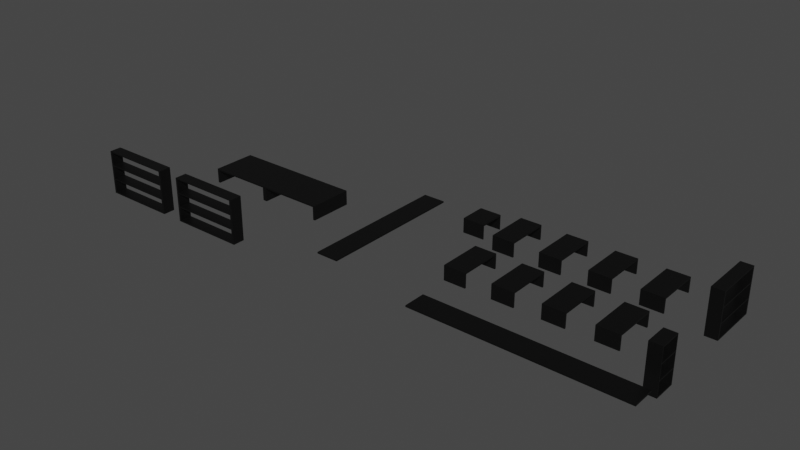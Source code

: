 # Source: MesasEstantes.blend  (saved by Blender 3.4.6; exported with 4.5.12 LTS)
import bpy
from mathutils import Matrix  # noqa: F401  (used for matrix-valued properties, if any)

bpy.ops.wm.read_factory_settings(use_empty=True)
scene = bpy.context.scene
scene.name = 'Scene'

# ---- collections
col_mesaonboard = bpy.data.collections.new('MesaOnboard'); scene.collection.children.link(col_mesaonboard)
col_mesatreinamento = bpy.data.collections.new('MesaTreinamento'); scene.collection.children.link(col_mesatreinamento)
col_estanteonboard = bpy.data.collections.new('EstanteOnboard'); scene.collection.children.link(col_estanteonboard)
col_estantetreinamento = bpy.data.collections.new('EstanteTreinamento'); scene.collection.children.link(col_estantetreinamento)

# ---- materials (node trees are filled in below, after node groups)
mat_preto = bpy.data.materials.new('Preto')
mat_preto.alpha_threshold = 0.0
mat_preto.use_transparent_shadow = False
mat_preto.roughness = 0.5
mat_preto.line_color = (0.0, 0.0, 0.0, 1.0)

# ---- material node trees
mat_preto.use_nodes = True; mat_preto.node_tree.nodes.clear()
_N = mat_preto.node_tree.nodes; _L = mat_preto.node_tree.links
n0 = _N.new('ShaderNodeOutputMaterial'); n0.name = 'Material Output'; n0.location = (300, 300)
n1 = _N.new('ShaderNodeBsdfPrincipled'); n1.name = 'Principled BSDF'; n1.location = (10, 300)
n1.distribution = 'GGX'
n1.subsurface_method = 'RANDOM_WALK_SKIN'
n1.inputs[0].default_value = (0.0, 0.0, 0.0, 1.0)
n1.inputs[3].default_value = 1.45
n1.inputs[27].default_value = (0.0, 0.0, 0.0, 1.0)
n1.inputs[28].default_value = 1.0
_L.new(n1.outputs[0], n0.inputs[0])
n0.is_active_output = True

# ---- world
world_world = bpy.data.worlds.new('World'); scene.world = world_world
world_world.use_nodes = True; world_world.node_tree.nodes.clear()
_N = world_world.node_tree.nodes; _L = world_world.node_tree.links
n0 = _N.new('ShaderNodeOutputWorld'); n0.name = 'World Output'; n0.location = (300, 300)
n1 = _N.new('ShaderNodeBackground'); n1.name = 'Background'; n1.location = (10, 300)
n1.inputs[0].default_value = (0.05088, 0.05088, 0.05088, 1.0)
_L.new(n1.outputs[0], n0.inputs[0])
n0.is_active_output = True
world_world.color = (0.05088, 0.05088, 0.05088)
world_world.use_sun_shadow = False
world_world.sun_shadow_jitter_overblur = 0.0

# ---- meshes
me_cube_040 = bpy.data.meshes.new('Cube.040')
me_cube_040.from_pydata([(-1.0, -1.0, -1.0), (-1.0, -1.0, 1.0), (-1.0, 1.0, -1.0), (-1.0, 1.0, 1.0), (1.0, -1.0, -1.0), (1.0, -1.0, 1.0), (1.0, 1.0, -1.0), (1.0, 1.0, 1.0), (-1.0, -0.9333, 0.8), (-1.0, -0.9333, -1.0), (-1.0, 0.9333, 0.8), (-1.0, 0.9333, -1.0), (1.0, 0.9333, 0.8), (1.0, -0.9333, -1.0), (1.0, 0.9333, -1.0), (1.0, -0.9333, 0.8)], [], [(0, 1, 3, 2, 11, 10, 8, 9), (2, 3, 7, 6), (14, 6, 7, 5, 4, 13, 15, 12), (4, 5, 1, 0), (4, 0, 9, 13), (11, 2, 6, 14), (7, 3, 1, 5), (14, 12, 10, 11), (8, 15, 13, 9), (8, 10, 12, 15)])
me_cube_040.polygons.foreach_set('material_index', [0, 0, 0, 0, 0, 0, 0, 568, 568, 568])
_uv = me_cube_040.uv_layers.new(name='UVMap')
_uv.uv.foreach_set('vector', [0.375, 0.0, 0.625, 0.0, 0.625, 0.25, 0.375, 0.25, 0.375, 0.2417, 0.6, 0.2417, 0.6, 0.008333, 0.375, 0.008333, 0.375, 0.25, 0.625, 0.25, 0.625, 0.5, 0.375, 0.5, 0.375, 0.5083, 0.375, 0.5, 0.625, 0.5, 0.625, 0.75, 0.375, 0.75, 0.375, 0.7417, 0.6, 0.7417, 0.6, 0.5083, 0.375, 0.75, 0.625, 0.75, 0.625, 1.0, 0.375, 1.0, 0.375, 0.75, 0.125, 0.75, 0.125, 0.7417, 0.375, 0.7417, 0.125, 0.5083, 0.125, 0.5, 0.375, 0.5, 0.375, 0.5083, 0.625, 0.5, 0.875, 0.5, 0.875, 0.75, 0.625, 0.75, 0.4, 0.4573, 0.625, 0.4573, 0.625, 0.2927, 0.4, 0.2927, 0.625, 0.9573, 0.625, 0.7927, 0.4, 0.7927, 0.4, 0.9573, 0.8323, 0.75, 0.8323, 0.5, 0.6677, 0.5, 0.6677, 0.75])
me_cube_040.materials.append(mat_preto)
me_cube_040.update()
me_cube_063 = bpy.data.meshes.new('Cube.063')
me_cube_063.from_pydata([(-1.0, -1.0, -1.0), (-1.0, -1.0, 1.0), (-1.0, 1.0, -1.0), (-1.0, 1.0, 1.0), (1.0, -1.0, -1.0), (1.0, -1.0, 1.0), (1.0, 1.0, -1.0), (1.0, 1.0, 1.0), (-1.0, -0.9333, 0.8), (-1.0, -0.9333, -1.0), (-1.0, 0.9333, 0.8), (-1.0, 0.9333, -1.0), (1.0, 0.9333, 0.8), (1.0, -0.9333, -1.0), (1.0, 0.9333, -1.0), (1.0, -0.9333, 0.8)], [], [(0, 1, 3, 2, 11, 10, 8, 9), (2, 3, 7, 6), (14, 6, 7, 5, 4, 13, 15, 12), (4, 5, 1, 0), (4, 0, 9, 13), (11, 2, 6, 14), (7, 3, 1, 5), (14, 12, 10, 11), (8, 15, 13, 9), (8, 10, 12, 15)])
me_cube_063.polygons.foreach_set('material_index', [0, 0, 0, 0, 0, 0, 0, 568, 568, 568])
_uv = me_cube_063.uv_layers.new(name='UVMap')
_uv.uv.foreach_set('vector', [0.375, 0.0, 0.625, 0.0, 0.625, 0.25, 0.375, 0.25, 0.375, 0.2417, 0.6, 0.2417, 0.6, 0.008333, 0.375, 0.008333, 0.375, 0.25, 0.625, 0.25, 0.625, 0.5, 0.375, 0.5, 0.375, 0.5083, 0.375, 0.5, 0.625, 0.5, 0.625, 0.75, 0.375, 0.75, 0.375, 0.7417, 0.6, 0.7417, 0.6, 0.5083, 0.375, 0.75, 0.625, 0.75, 0.625, 1.0, 0.375, 1.0, 0.375, 0.75, 0.125, 0.75, 0.125, 0.7417, 0.375, 0.7417, 0.125, 0.5083, 0.125, 0.5, 0.375, 0.5, 0.375, 0.5083, 0.625, 0.5, 0.875, 0.5, 0.875, 0.75, 0.625, 0.75, 0.4, 0.4573, 0.625, 0.4573, 0.625, 0.2927, 0.4, 0.2927, 0.625, 0.9573, 0.625, 0.7927, 0.4, 0.7927, 0.4, 0.9573, 0.8323, 0.75, 0.8323, 0.5, 0.6677, 0.5, 0.6677, 0.75])
me_cube_063.materials.append(mat_preto)
me_cube_063.update()
me_cube_041 = bpy.data.meshes.new('Cube.041')
me_cube_041.from_pydata([(-1.0, -1.0, -1.0), (-1.0, -1.0, 1.0), (-1.0, 1.0, -1.0), (-1.0, 1.0, 1.0), (1.0, -1.0, -1.0), (1.0, -1.0, 1.0), (1.0, 1.0, -1.0), (1.0, 1.0, 1.0), (-1.0, -0.9333, 0.8), (-1.0, -0.9333, -1.0), (-1.0, 0.9333, 0.8), (-1.0, 0.9333, -1.0), (1.0, 0.9333, 0.8), (1.0, -0.9333, -1.0), (1.0, 0.9333, -1.0), (1.0, -0.9333, 0.8)], [], [(0, 1, 3, 2, 11, 10, 8, 9), (2, 3, 7, 6), (14, 6, 7, 5, 4, 13, 15, 12), (4, 5, 1, 0), (4, 0, 9, 13), (11, 2, 6, 14), (7, 3, 1, 5), (14, 12, 10, 11), (8, 15, 13, 9), (8, 10, 12, 15)])
me_cube_041.polygons.foreach_set('material_index', [0, 0, 0, 0, 0, 0, 0, 568, 568, 568])
_uv = me_cube_041.uv_layers.new(name='UVMap')
_uv.uv.foreach_set('vector', [0.375, 0.0, 0.625, 0.0, 0.625, 0.25, 0.375, 0.25, 0.375, 0.2417, 0.6, 0.2417, 0.6, 0.008333, 0.375, 0.008333, 0.375, 0.25, 0.625, 0.25, 0.625, 0.5, 0.375, 0.5, 0.375, 0.5083, 0.375, 0.5, 0.625, 0.5, 0.625, 0.75, 0.375, 0.75, 0.375, 0.7417, 0.6, 0.7417, 0.6, 0.5083, 0.375, 0.75, 0.625, 0.75, 0.625, 1.0, 0.375, 1.0, 0.375, 0.75, 0.125, 0.75, 0.125, 0.7417, 0.375, 0.7417, 0.125, 0.5083, 0.125, 0.5, 0.375, 0.5, 0.375, 0.5083, 0.625, 0.5, 0.875, 0.5, 0.875, 0.75, 0.625, 0.75, 0.4, 0.4573, 0.625, 0.4573, 0.625, 0.2927, 0.4, 0.2927, 0.625, 0.9573, 0.625, 0.7927, 0.4, 0.7927, 0.4, 0.9573, 0.8323, 0.75, 0.8323, 0.5, 0.6677, 0.5, 0.6677, 0.75])
me_cube_041.materials.append(mat_preto)
me_cube_041.update()
me_cube_062 = bpy.data.meshes.new('Cube.062')
me_cube_062.from_pydata([(-1.0, -1.0, -1.0), (-1.0, -1.0, 1.0), (-1.0, 1.0, -1.0), (-1.0, 1.0, 1.0), (1.0, -1.0, -1.0), (1.0, -1.0, 1.0), (1.0, 1.0, -1.0), (1.0, 1.0, 1.0), (-1.0, -0.9333, 0.8), (-1.0, -0.9333, -1.0), (-1.0, 0.9333, 0.8), (-1.0, 0.9333, -1.0), (1.0, 0.9333, 0.8), (1.0, -0.9333, -1.0), (1.0, 0.9333, -1.0), (1.0, -0.9333, 0.8)], [], [(0, 1, 3, 2, 11, 10, 8, 9), (2, 3, 7, 6), (14, 6, 7, 5, 4, 13, 15, 12), (4, 5, 1, 0), (4, 0, 9, 13), (11, 2, 6, 14), (7, 3, 1, 5), (14, 12, 10, 11), (8, 15, 13, 9), (8, 10, 12, 15)])
me_cube_062.polygons.foreach_set('material_index', [0, 0, 0, 0, 0, 0, 0, 568, 568, 568])
_uv = me_cube_062.uv_layers.new(name='UVMap')
_uv.uv.foreach_set('vector', [0.375, 0.0, 0.625, 0.0, 0.625, 0.25, 0.375, 0.25, 0.375, 0.2417, 0.6, 0.2417, 0.6, 0.008333, 0.375, 0.008333, 0.375, 0.25, 0.625, 0.25, 0.625, 0.5, 0.375, 0.5, 0.375, 0.5083, 0.375, 0.5, 0.625, 0.5, 0.625, 0.75, 0.375, 0.75, 0.375, 0.7417, 0.6, 0.7417, 0.6, 0.5083, 0.375, 0.75, 0.625, 0.75, 0.625, 1.0, 0.375, 1.0, 0.375, 0.75, 0.125, 0.75, 0.125, 0.7417, 0.375, 0.7417, 0.125, 0.5083, 0.125, 0.5, 0.375, 0.5, 0.375, 0.5083, 0.625, 0.5, 0.875, 0.5, 0.875, 0.75, 0.625, 0.75, 0.4, 0.4573, 0.625, 0.4573, 0.625, 0.2927, 0.4, 0.2927, 0.625, 0.9573, 0.625, 0.7927, 0.4, 0.7927, 0.4, 0.9573, 0.8323, 0.75, 0.8323, 0.5, 0.6677, 0.5, 0.6677, 0.75])
me_cube_062.materials.append(mat_preto)
me_cube_062.update()
me_cube_055 = bpy.data.meshes.new('Cube.055')
me_cube_055.from_pydata([(-0.9902, -1.0, -1.0), (-0.9902, -1.0, 1.0), (-0.9902, 1.0, -1.0), (-0.9902, 1.0, 1.0), (1.01, -1.0, -1.0), (1.01, -1.0, 1.0), (1.01, 1.0, -1.0), (1.01, 1.0, 1.0)], [], [(0, 1, 3, 2), (2, 3, 7, 6), (6, 7, 5, 4), (4, 5, 1, 0), (2, 6, 4, 0), (7, 3, 1, 5)])
_uv = me_cube_055.uv_layers.new(name='UVMap')
_uv.uv.foreach_set('vector', [0.375, 0.0, 0.625, 0.0, 0.625, 0.25, 0.375, 0.25, 0.375, 0.25, 0.625, 0.25, 0.625, 0.5, 0.375, 0.5, 0.375, 0.5, 0.625, 0.5, 0.625, 0.75, 0.375, 0.75, 0.375, 0.75, 0.625, 0.75, 0.625, 1.0, 0.375, 1.0, 0.125, 0.5, 0.375, 0.5, 0.375, 0.75, 0.125, 0.75, 0.625, 0.5, 0.875, 0.5, 0.875, 0.75, 0.625, 0.75])
me_cube_055.materials.append(mat_preto)
me_cube_055.update()
me_cube_025 = bpy.data.meshes.new('Cube.025')
me_cube_025.from_pydata([(-1.0, -1.0, -1.0), (-1.0, -1.0, 1.0), (-1.0, 1.0, -1.0), (-1.0, 1.0, 1.0), (1.0, -1.0, -1.0), (1.0, -1.0, 1.0), (1.0, 1.0, -1.0), (1.0, 1.0, 1.0), (-1.0, -0.9333, 0.8), (-1.0, -0.9333, -1.0), (-1.0, 0.9333, 0.8), (-1.0, 0.9333, -1.0), (1.0, 0.9333, 0.8), (1.0, -0.9333, -1.0), (1.0, 0.9333, -1.0), (1.0, -0.9333, 0.8)], [], [(0, 1, 3, 2, 11, 10, 8, 9), (2, 3, 7, 6), (14, 6, 7, 5, 4, 13, 15, 12), (4, 5, 1, 0), (4, 0, 9, 13), (11, 2, 6, 14), (7, 3, 1, 5), (14, 12, 10, 11), (8, 15, 13, 9), (8, 10, 12, 15)])
me_cube_025.polygons.foreach_set('material_index', [0, 0, 0, 0, 0, 0, 0, 568, 568, 568])
_uv = me_cube_025.uv_layers.new(name='UVMap')
_uv.uv.foreach_set('vector', [0.375, 0.0, 0.625, 0.0, 0.625, 0.25, 0.375, 0.25, 0.375, 0.2417, 0.6, 0.2417, 0.6, 0.008333, 0.375, 0.008333, 0.375, 0.25, 0.625, 0.25, 0.625, 0.5, 0.375, 0.5, 0.375, 0.5083, 0.375, 0.5, 0.625, 0.5, 0.625, 0.75, 0.375, 0.75, 0.375, 0.7417, 0.6, 0.7417, 0.6, 0.5083, 0.375, 0.75, 0.625, 0.75, 0.625, 1.0, 0.375, 1.0, 0.375, 0.75, 0.125, 0.75, 0.125, 0.7417, 0.375, 0.7417, 0.125, 0.5083, 0.125, 0.5, 0.375, 0.5, 0.375, 0.5083, 0.625, 0.5, 0.875, 0.5, 0.875, 0.75, 0.625, 0.75, 0.4, 0.4573, 0.625, 0.4573, 0.625, 0.2927, 0.4, 0.2927, 0.625, 0.9573, 0.625, 0.7927, 0.4, 0.7927, 0.4, 0.9573, 0.8323, 0.75, 0.8323, 0.5, 0.6677, 0.5, 0.6677, 0.75])
me_cube_025.materials.append(mat_preto)
me_cube_025.update()
me_cube_024 = bpy.data.meshes.new('Cube.024')
me_cube_024.from_pydata([(-1.0, -1.0, -1.0), (-1.0, -1.0, 1.0), (-1.0, 1.0, -1.0), (-1.0, 1.0, 1.0), (1.0, -1.0, -1.0), (1.0, -1.0, 1.0), (1.0, 1.0, -1.0), (1.0, 1.0, 1.0), (-1.0, -0.9333, 0.8), (-1.0, -0.9333, -1.0), (-1.0, 0.9333, 0.8), (-1.0, 0.9333, -1.0), (1.0, 0.9333, 0.8), (1.0, -0.9333, -1.0), (1.0, 0.9333, -1.0), (1.0, -0.9333, 0.8)], [], [(0, 1, 3, 2, 11, 10, 8, 9), (2, 3, 7, 6), (14, 6, 7, 5, 4, 13, 15, 12), (4, 5, 1, 0), (4, 0, 9, 13), (11, 2, 6, 14), (7, 3, 1, 5), (14, 12, 10, 11), (8, 15, 13, 9), (8, 10, 12, 15)])
me_cube_024.polygons.foreach_set('material_index', [0, 0, 0, 0, 0, 0, 0, 568, 568, 568])
_uv = me_cube_024.uv_layers.new(name='UVMap')
_uv.uv.foreach_set('vector', [0.375, 0.0, 0.625, 0.0, 0.625, 0.25, 0.375, 0.25, 0.375, 0.2417, 0.6, 0.2417, 0.6, 0.008333, 0.375, 0.008333, 0.375, 0.25, 0.625, 0.25, 0.625, 0.5, 0.375, 0.5, 0.375, 0.5083, 0.375, 0.5, 0.625, 0.5, 0.625, 0.75, 0.375, 0.75, 0.375, 0.7417, 0.6, 0.7417, 0.6, 0.5083, 0.375, 0.75, 0.625, 0.75, 0.625, 1.0, 0.375, 1.0, 0.375, 0.75, 0.125, 0.75, 0.125, 0.7417, 0.375, 0.7417, 0.125, 0.5083, 0.125, 0.5, 0.375, 0.5, 0.375, 0.5083, 0.625, 0.5, 0.875, 0.5, 0.875, 0.75, 0.625, 0.75, 0.4, 0.4573, 0.625, 0.4573, 0.625, 0.2927, 0.4, 0.2927, 0.625, 0.9573, 0.625, 0.7927, 0.4, 0.7927, 0.4, 0.9573, 0.8323, 0.75, 0.8323, 0.5, 0.6677, 0.5, 0.6677, 0.75])
me_cube_024.materials.append(mat_preto)
me_cube_024.update()
me_cube_022 = bpy.data.meshes.new('Cube.022')
me_cube_022.from_pydata([(-1.0, -1.0, -1.0), (-1.0, -1.0, 1.0), (-1.0, 1.0, -1.0), (-1.0, 1.0, 1.0), (1.0, -1.0, -1.0), (1.0, -1.0, 1.0), (1.0, 1.0, -1.0), (1.0, 1.0, 1.0), (-1.0, -0.9333, 0.8), (-1.0, -0.9333, -1.0), (-1.0, 0.9333, 0.8), (-1.0, 0.9333, -1.0), (1.0, 0.9333, 0.8), (1.0, -0.9333, -1.0), (1.0, 0.9333, -1.0), (1.0, -0.9333, 0.8)], [], [(0, 1, 3, 2, 11, 10, 8, 9), (2, 3, 7, 6), (14, 6, 7, 5, 4, 13, 15, 12), (4, 5, 1, 0), (4, 0, 9, 13), (11, 2, 6, 14), (7, 3, 1, 5), (14, 12, 10, 11), (8, 15, 13, 9), (8, 10, 12, 15)])
me_cube_022.polygons.foreach_set('material_index', [0, 0, 0, 0, 0, 0, 0, 568, 568, 568])
_uv = me_cube_022.uv_layers.new(name='UVMap')
_uv.uv.foreach_set('vector', [0.375, 0.0, 0.625, 0.0, 0.625, 0.25, 0.375, 0.25, 0.375, 0.2417, 0.6, 0.2417, 0.6, 0.008333, 0.375, 0.008333, 0.375, 0.25, 0.625, 0.25, 0.625, 0.5, 0.375, 0.5, 0.375, 0.5083, 0.375, 0.5, 0.625, 0.5, 0.625, 0.75, 0.375, 0.75, 0.375, 0.7417, 0.6, 0.7417, 0.6, 0.5083, 0.375, 0.75, 0.625, 0.75, 0.625, 1.0, 0.375, 1.0, 0.375, 0.75, 0.125, 0.75, 0.125, 0.7417, 0.375, 0.7417, 0.125, 0.5083, 0.125, 0.5, 0.375, 0.5, 0.375, 0.5083, 0.625, 0.5, 0.875, 0.5, 0.875, 0.75, 0.625, 0.75, 0.4, 0.4573, 0.625, 0.4573, 0.625, 0.2927, 0.4, 0.2927, 0.625, 0.9573, 0.625, 0.7927, 0.4, 0.7927, 0.4, 0.9573, 0.8323, 0.75, 0.8323, 0.5, 0.6677, 0.5, 0.6677, 0.75])
me_cube_022.materials.append(mat_preto)
me_cube_022.update()
me_cube_023 = bpy.data.meshes.new('Cube.023')
me_cube_023.from_pydata([(-1.0, -1.0, -1.0), (-1.0, -1.0, 1.0), (-1.0, 1.0, -1.0), (-1.0, 1.0, 1.0), (1.0, -1.0, -1.0), (1.0, -1.0, 1.0), (1.0, 1.0, -1.0), (1.0, 1.0, 1.0), (-1.0, -0.9333, 0.8), (-1.0, -0.9333, -1.0), (-1.0, 0.9333, 0.8), (-1.0, 0.9333, -1.0), (1.0, 0.9333, 0.8), (1.0, -0.9333, -1.0), (1.0, 0.9333, -1.0), (1.0, -0.9333, 0.8)], [], [(0, 1, 3, 2, 11, 10, 8, 9), (2, 3, 7, 6), (14, 6, 7, 5, 4, 13, 15, 12), (4, 5, 1, 0), (4, 0, 9, 13), (11, 2, 6, 14), (7, 3, 1, 5), (14, 12, 10, 11), (8, 15, 13, 9), (8, 10, 12, 15)])
me_cube_023.polygons.foreach_set('material_index', [0, 0, 0, 0, 0, 0, 0, 568, 568, 568])
_uv = me_cube_023.uv_layers.new(name='UVMap')
_uv.uv.foreach_set('vector', [0.375, 0.0, 0.625, 0.0, 0.625, 0.25, 0.375, 0.25, 0.375, 0.2417, 0.6, 0.2417, 0.6, 0.008333, 0.375, 0.008333, 0.375, 0.25, 0.625, 0.25, 0.625, 0.5, 0.375, 0.5, 0.375, 0.5083, 0.375, 0.5, 0.625, 0.5, 0.625, 0.75, 0.375, 0.75, 0.375, 0.7417, 0.6, 0.7417, 0.6, 0.5083, 0.375, 0.75, 0.625, 0.75, 0.625, 1.0, 0.375, 1.0, 0.375, 0.75, 0.125, 0.75, 0.125, 0.7417, 0.375, 0.7417, 0.125, 0.5083, 0.125, 0.5, 0.375, 0.5, 0.375, 0.5083, 0.625, 0.5, 0.875, 0.5, 0.875, 0.75, 0.625, 0.75, 0.4, 0.4573, 0.625, 0.4573, 0.625, 0.2927, 0.4, 0.2927, 0.625, 0.9573, 0.625, 0.7927, 0.4, 0.7927, 0.4, 0.9573, 0.8323, 0.75, 0.8323, 0.5, 0.6677, 0.5, 0.6677, 0.75])
me_cube_023.materials.append(mat_preto)
me_cube_023.update()
me_cube_017 = bpy.data.meshes.new('Cube.017')
me_cube_017.from_pydata([(-1.0, -1.0, -1.0), (-1.0, -1.0, 1.0), (-1.0, 1.0, -1.0), (-1.0, 1.0, 1.0), (1.0, -1.0, -1.0), (1.0, -1.0, 1.0), (1.0, 1.0, -1.0), (1.0, 1.0, 1.0), (-1.0, -0.9333, 0.8), (-1.0, -0.9333, -1.0), (-1.0, 0.9333, 0.8), (-1.0, 0.9333, -1.0), (1.0, 0.9333, 0.8), (1.0, -0.9333, -1.0), (1.0, 0.9333, -1.0), (1.0, -0.9333, 0.8)], [], [(0, 1, 3, 2, 11, 10, 8, 9), (2, 3, 7, 6), (14, 6, 7, 5, 4, 13, 15, 12), (4, 5, 1, 0), (4, 0, 9, 13), (11, 2, 6, 14), (7, 3, 1, 5), (14, 12, 10, 11), (8, 15, 13, 9), (8, 10, 12, 15)])
me_cube_017.polygons.foreach_set('material_index', [0, 0, 0, 0, 0, 0, 0, 568, 568, 568])
_uv = me_cube_017.uv_layers.new(name='UVMap')
_uv.uv.foreach_set('vector', [0.375, 0.0, 0.625, 0.0, 0.625, 0.25, 0.375, 0.25, 0.375, 0.2417, 0.6, 0.2417, 0.6, 0.008333, 0.375, 0.008333, 0.375, 0.25, 0.625, 0.25, 0.625, 0.5, 0.375, 0.5, 0.375, 0.5083, 0.375, 0.5, 0.625, 0.5, 0.625, 0.75, 0.375, 0.75, 0.375, 0.7417, 0.6, 0.7417, 0.6, 0.5083, 0.375, 0.75, 0.625, 0.75, 0.625, 1.0, 0.375, 1.0, 0.375, 0.75, 0.125, 0.75, 0.125, 0.7417, 0.375, 0.7417, 0.125, 0.5083, 0.125, 0.5, 0.375, 0.5, 0.375, 0.5083, 0.625, 0.5, 0.875, 0.5, 0.875, 0.75, 0.625, 0.75, 0.4, 0.4573, 0.625, 0.4573, 0.625, 0.2927, 0.4, 0.2927, 0.625, 0.9573, 0.625, 0.7927, 0.4, 0.7927, 0.4, 0.9573, 0.8323, 0.75, 0.8323, 0.5, 0.6677, 0.5, 0.6677, 0.75])
me_cube_017.materials.append(mat_preto)
me_cube_017.update()
me_cube_016 = bpy.data.meshes.new('Cube.016')
me_cube_016.from_pydata([(-1.0, -1.0, -1.0), (-1.0, -1.0, 1.0), (-1.0, 1.0, -1.0), (-1.0, 1.0, 1.0), (1.0, -1.0, -1.0), (1.0, -1.0, 1.0), (1.0, 1.0, -1.0), (1.0, 1.0, 1.0), (-1.0, -0.9333, 0.8), (-1.0, -0.9333, -1.0), (-1.0, 0.9333, 0.8), (-1.0, 0.9333, -1.0), (1.0, 0.9333, 0.8), (1.0, -0.9333, -1.0), (1.0, 0.9333, -1.0), (1.0, -0.9333, 0.8)], [], [(0, 1, 3, 2, 11, 10, 8, 9), (2, 3, 7, 6), (14, 6, 7, 5, 4, 13, 15, 12), (4, 5, 1, 0), (4, 0, 9, 13), (11, 2, 6, 14), (7, 3, 1, 5), (14, 12, 10, 11), (8, 15, 13, 9), (8, 10, 12, 15)])
me_cube_016.polygons.foreach_set('material_index', [0, 0, 0, 0, 0, 0, 0, 568, 568, 568])
_uv = me_cube_016.uv_layers.new(name='UVMap')
_uv.uv.foreach_set('vector', [0.375, 0.0, 0.625, 0.0, 0.625, 0.25, 0.375, 0.25, 0.375, 0.2417, 0.6, 0.2417, 0.6, 0.008333, 0.375, 0.008333, 0.375, 0.25, 0.625, 0.25, 0.625, 0.5, 0.375, 0.5, 0.375, 0.5083, 0.375, 0.5, 0.625, 0.5, 0.625, 0.75, 0.375, 0.75, 0.375, 0.7417, 0.6, 0.7417, 0.6, 0.5083, 0.375, 0.75, 0.625, 0.75, 0.625, 1.0, 0.375, 1.0, 0.375, 0.75, 0.125, 0.75, 0.125, 0.7417, 0.375, 0.7417, 0.125, 0.5083, 0.125, 0.5, 0.375, 0.5, 0.375, 0.5083, 0.625, 0.5, 0.875, 0.5, 0.875, 0.75, 0.625, 0.75, 0.4, 0.4573, 0.625, 0.4573, 0.625, 0.2927, 0.4, 0.2927, 0.625, 0.9573, 0.625, 0.7927, 0.4, 0.7927, 0.4, 0.9573, 0.8323, 0.75, 0.8323, 0.5, 0.6677, 0.5, 0.6677, 0.75])
me_cube_016.materials.append(mat_preto)
me_cube_016.update()
me_cube_007 = bpy.data.meshes.new('Cube.007')
me_cube_007.from_pydata([(-1.0, -1.0, -1.0), (-1.0, -1.0, 1.0), (-1.0, 1.0, -1.0), (-1.0, 1.0, 1.0), (1.0, -1.0, -1.0), (1.0, -1.0, 1.0), (1.0, 1.0, -1.0), (1.0, 1.0, 1.0), (-1.0, -0.9333, 0.8), (-1.0, -0.9333, -1.0), (-1.0, 0.9333, 0.8), (-1.0, 0.9333, -1.0), (1.0, 0.9333, 0.8), (1.0, -0.9333, -1.0), (1.0, 0.9333, -1.0), (1.0, -0.9333, 0.8)], [], [(0, 1, 3, 2, 11, 10, 8, 9), (2, 3, 7, 6), (14, 6, 7, 5, 4, 13, 15, 12), (4, 5, 1, 0), (4, 0, 9, 13), (11, 2, 6, 14), (7, 3, 1, 5), (14, 12, 10, 11), (8, 15, 13, 9), (8, 10, 12, 15)])
me_cube_007.polygons.foreach_set('material_index', [0, 0, 0, 0, 0, 0, 0, 567, 567, 567])
_uv = me_cube_007.uv_layers.new(name='UVMap')
_uv.uv.foreach_set('vector', [0.375, 0.0, 0.625, 0.0, 0.625, 0.25, 0.375, 0.25, 0.375, 0.2417, 0.6, 0.2417, 0.6, 0.008333, 0.375, 0.008333, 0.375, 0.25, 0.625, 0.25, 0.625, 0.5, 0.375, 0.5, 0.375, 0.5083, 0.375, 0.5, 0.625, 0.5, 0.625, 0.75, 0.375, 0.75, 0.375, 0.7417, 0.6, 0.7417, 0.6, 0.5083, 0.375, 0.75, 0.625, 0.75, 0.625, 1.0, 0.375, 1.0, 0.375, 0.75, 0.125, 0.75, 0.125, 0.7417, 0.375, 0.7417, 0.125, 0.5083, 0.125, 0.5, 0.375, 0.5, 0.375, 0.5083, 0.625, 0.5, 0.875, 0.5, 0.875, 0.75, 0.625, 0.75, 0.4, 0.4573, 0.625, 0.4573, 0.625, 0.2927, 0.4, 0.2927, 0.625, 0.9573, 0.625, 0.7927, 0.4, 0.7927, 0.4, 0.9573, 0.8323, 0.75, 0.8323, 0.5, 0.6677, 0.5, 0.6677, 0.75])
me_cube_007.materials.append(mat_preto)
me_cube_007.update()
me_cube_015 = bpy.data.meshes.new('Cube.015')
me_cube_015.from_pydata([(-1.0, -1.0, -1.0), (-1.0, -1.0, 1.0), (-1.0, 1.0, -1.0), (-1.0, 1.0, 1.0), (1.0, -1.0, -1.0), (1.0, -1.0, 1.0), (1.0, 1.0, -1.0), (1.0, 1.0, 1.0), (-1.0, -0.9333, 0.8), (-1.0, -0.9333, -1.0), (-1.0, 0.9333, 0.8), (-1.0, 0.9333, -1.0), (1.0, 0.9333, 0.8), (1.0, -0.9333, -1.0), (1.0, 0.9333, -1.0), (1.0, -0.9333, 0.8)], [], [(0, 1, 3, 2, 11, 10, 8, 9), (2, 3, 7, 6), (14, 6, 7, 5, 4, 13, 15, 12), (4, 5, 1, 0), (4, 0, 9, 13), (11, 2, 6, 14), (7, 3, 1, 5), (14, 12, 10, 11), (8, 15, 13, 9), (8, 10, 12, 15)])
me_cube_015.polygons.foreach_set('material_index', [0, 0, 0, 0, 0, 0, 0, 567, 567, 567])
_uv = me_cube_015.uv_layers.new(name='UVMap')
_uv.uv.foreach_set('vector', [0.375, 0.0, 0.625, 0.0, 0.625, 0.25, 0.375, 0.25, 0.375, 0.2417, 0.6, 0.2417, 0.6, 0.008333, 0.375, 0.008333, 0.375, 0.25, 0.625, 0.25, 0.625, 0.5, 0.375, 0.5, 0.375, 0.5083, 0.375, 0.5, 0.625, 0.5, 0.625, 0.75, 0.375, 0.75, 0.375, 0.7417, 0.6, 0.7417, 0.6, 0.5083, 0.375, 0.75, 0.625, 0.75, 0.625, 1.0, 0.375, 1.0, 0.375, 0.75, 0.125, 0.75, 0.125, 0.7417, 0.375, 0.7417, 0.125, 0.5083, 0.125, 0.5, 0.375, 0.5, 0.375, 0.5083, 0.625, 0.5, 0.875, 0.5, 0.875, 0.75, 0.625, 0.75, 0.4, 0.4573, 0.625, 0.4573, 0.625, 0.2927, 0.4, 0.2927, 0.625, 0.9573, 0.625, 0.7927, 0.4, 0.7927, 0.4, 0.9573, 0.8323, 0.75, 0.8323, 0.5, 0.6677, 0.5, 0.6677, 0.75])
me_cube_015.materials.append(mat_preto)
me_cube_015.update()
me_cube_006 = bpy.data.meshes.new('Cube.006')
me_cube_006.from_pydata([(-0.9902, -1.0, -1.0), (-0.9902, -1.0, 1.0), (-0.9902, 1.0, -1.0), (-0.9902, 1.0, 1.0), (1.01, -1.0, -1.0), (1.01, -1.0, 1.0), (1.01, 1.0, -1.0), (1.01, 1.0, 1.0)], [], [(0, 1, 3, 2), (2, 3, 7, 6), (6, 7, 5, 4), (4, 5, 1, 0), (2, 6, 4, 0), (7, 3, 1, 5)])
_uv = me_cube_006.uv_layers.new(name='UVMap')
_uv.uv.foreach_set('vector', [0.375, 0.0, 0.625, 0.0, 0.625, 0.25, 0.375, 0.25, 0.375, 0.25, 0.625, 0.25, 0.625, 0.5, 0.375, 0.5, 0.375, 0.5, 0.625, 0.5, 0.625, 0.75, 0.375, 0.75, 0.375, 0.75, 0.625, 0.75, 0.625, 1.0, 0.375, 1.0, 0.125, 0.5, 0.375, 0.5, 0.375, 0.75, 0.125, 0.75, 0.625, 0.5, 0.875, 0.5, 0.875, 0.75, 0.625, 0.75])
me_cube_006.materials.append(mat_preto)
me_cube_006.update()
me_cube_027 = bpy.data.meshes.new('Cube.027')
me_cube_027.from_pydata([(-1.0, -1.0, -1.0), (-1.0, -1.0, 1.0), (-1.0, 1.0, -1.0), (-1.0, 1.0, 1.0), (1.0, -1.0, -1.0), (1.0, -1.0, 1.0), (1.0, 1.0, -1.0), (1.0, 1.0, 1.0), (-1.0, -0.9333, 0.8), (-1.0, -0.9333, -1.0), (-1.0, 0.9333, 0.8), (-1.0, 0.9333, -1.0), (1.0, 0.9333, 0.8), (1.0, -0.9333, -1.0), (1.0, 0.9333, -1.0), (1.0, -0.9333, 0.8)], [], [(0, 1, 3, 2, 11, 10, 8, 9), (2, 3, 7, 6), (14, 6, 7, 5, 4, 13, 15, 12), (4, 5, 1, 0), (4, 0, 9, 13), (11, 2, 6, 14), (7, 3, 1, 5), (14, 12, 10, 11), (8, 15, 13, 9), (8, 10, 12, 15)])
me_cube_027.polygons.foreach_set('material_index', [0, 0, 0, 0, 0, 0, 0, 568, 568, 568])
_uv = me_cube_027.uv_layers.new(name='UVMap')
_uv.uv.foreach_set('vector', [0.375, 0.0, 0.625, 0.0, 0.625, 0.25, 0.375, 0.25, 0.375, 0.2417, 0.6, 0.2417, 0.6, 0.008333, 0.375, 0.008333, 0.375, 0.25, 0.625, 0.25, 0.625, 0.5, 0.375, 0.5, 0.375, 0.5083, 0.375, 0.5, 0.625, 0.5, 0.625, 0.75, 0.375, 0.75, 0.375, 0.7417, 0.6, 0.7417, 0.6, 0.5083, 0.375, 0.75, 0.625, 0.75, 0.625, 1.0, 0.375, 1.0, 0.375, 0.75, 0.125, 0.75, 0.125, 0.7417, 0.375, 0.7417, 0.125, 0.5083, 0.125, 0.5, 0.375, 0.5, 0.375, 0.5083, 0.625, 0.5, 0.875, 0.5, 0.875, 0.75, 0.625, 0.75, 0.4, 0.4573, 0.625, 0.4573, 0.625, 0.2927, 0.4, 0.2927, 0.625, 0.9573, 0.625, 0.7927, 0.4, 0.7927, 0.4, 0.9573, 0.8323, 0.75, 0.8323, 0.5, 0.6677, 0.5, 0.6677, 0.75])
me_cube_027.materials.append(mat_preto)
me_cube_027.update()
me_cube_012 = bpy.data.meshes.new('Cube.012')
me_cube_012.from_pydata([(-1.0, -2.224, -1.0), (-1.0, -2.224, 2.467), (-1.0, 1.0, -1.0), (-1.0, 1.0, 2.467), (1.0, -2.224, -1.0), (1.0, -2.224, 2.467), (1.0, 1.0, -1.0), (1.0, 1.0, 2.467), (-1.0, -2.126, 0.1339), (-1.0, -2.126, -0.9063), (-1.0, 0.9142, 0.1339), (-1.0, 0.9142, -0.9063), (1.0, 0.9142, 0.1339), (1.0, 0.9142, -0.9063), (1.0, -2.126, -0.9063), (1.0, -2.126, 0.1339), (-1.0, 0.9142, 1.257), (-1.0, 0.9142, 0.2169), (-1.0, -2.126, 0.2169), (-1.0, -2.126, 1.257), (1.0, -2.126, 0.2169), (1.0, -2.126, 1.257), (1.0, 0.9142, 1.257), (1.0, 0.9142, 0.2169), (-1.0, 0.9142, 2.383), (-1.0, 0.9142, 1.342), (-1.0, -2.126, 1.342), (-1.0, -2.126, 2.383), (1.0, 0.9142, 2.383), (1.0, 0.9142, 1.342), (1.0, -2.126, 1.342), (1.0, -2.126, 2.383)], [], [(0, 1, 3, 2, 11, 10, 17, 16, 25, 24, 27, 26, 19, 18, 8, 9), (16, 19, 26, 25), (10, 8, 18, 17), (2, 0, 9, 11), (2, 3, 7, 6), (12, 13, 6, 7, 5, 4, 14, 15, 20, 21, 30, 31, 28, 29, 22, 23), (30, 21, 22, 29), (20, 15, 12, 23), (14, 4, 6, 13), (4, 5, 1, 0), (2, 6, 4, 0), (7, 3, 1, 5), (10, 11, 13, 12), (8, 15, 14, 9), (13, 11, 9, 14), (15, 8, 10, 12), (16, 17, 23, 22), (20, 18, 19, 21), (23, 17, 18, 20), (21, 19, 16, 22), (24, 25, 29, 28), (30, 26, 27, 31), (25, 26, 30, 29), (24, 28, 31, 27)])
_uv = me_cube_012.uv_layers.new(name='UVMap')
_uv.uv.foreach_set('vector', [0.375, 0.0, 0.625, 0.0, 0.625, 0.25, 0.375, 0.25, 0.3818, 0.2433, 0.4568, 0.2433, 0.4627, 0.2433, 0.5377, 0.2433, 0.5439, 0.2433, 0.6189, 0.2433, 0.6189, 0.007633, 0.5439, 0.007633, 0.5377, 0.007633, 0.4627, 0.007633, 0.4568, 0.007633, 0.3818, 0.007633, 0.5377, 0.2433, 0.5377, 0.007633, 0.5439, 0.007633, 0.5439, 0.2433, 0.4568, 0.2433, 0.4568, 0.007633, 0.4627, 0.007633, 0.4627, 0.2433, 0.375, 0.25, 0.375, 0.0, 0.3818, 0.007633, 0.3818, 0.2433, 0.375, 0.25, 0.625, 0.25, 0.625, 0.5, 0.375, 0.5, 0.4568, 0.5067, 0.3818, 0.5067, 0.375, 0.5, 0.625, 0.5, 0.625, 0.75, 0.375, 0.75, 0.3818, 0.7424, 0.4568, 0.7424, 0.4627, 0.7424, 0.5377, 0.7424, 0.5439, 0.7424, 0.6189, 0.7424, 0.6189, 0.5067, 0.5439, 0.5067, 0.5377, 0.5067, 0.4627, 0.5067, 0.5439, 0.7424, 0.5377, 0.7424, 0.5377, 0.5067, 0.5439, 0.5067, 0.4627, 0.7424, 0.4568, 0.7424, 0.4568, 0.5067, 0.4627, 0.5067, 0.3818, 0.7424, 0.375, 0.75, 0.375, 0.5, 0.3818, 0.5067, 0.375, 0.75, 0.625, 0.75, 0.625, 1.0, 0.375, 1.0, 0.125, 0.5, 0.375, 0.5, 0.375, 0.75, 0.125, 0.75, 0.625, 0.5, 0.875, 0.5, 0.875, 0.75, 0.625, 0.75, 0.625, 0.275, 0.375, 0.275, 0.375, 0.475, 0.625, 0.475, 0.625, 0.975, 0.625, 0.775, 0.375, 0.775, 0.375, 0.975, 0.35, 0.5, 0.15, 0.5, 0.15, 0.75, 0.35, 0.75, 0.65, 0.75, 0.85, 0.75, 0.85, 0.5, 0.65, 0.5, 0.625, 0.275, 0.375, 0.275, 0.375, 0.475, 0.625, 0.475, 0.375, 0.775, 0.375, 0.975, 0.625, 0.975, 0.625, 0.775, 0.35, 0.5, 0.15, 0.5, 0.15, 0.75, 0.35, 0.75, 0.65, 0.75, 0.85, 0.75, 0.85, 0.5, 0.65, 0.5, 0.625, 0.275, 0.375, 0.275, 0.375, 0.475, 0.625, 0.475, 0.375, 0.775, 0.375, 0.975, 0.625, 0.975, 0.625, 0.775, 0.15, 0.5, 0.15, 0.75, 0.35, 0.75, 0.35, 0.5, 0.85, 0.5, 0.65, 0.5, 0.65, 0.75, 0.85, 0.75])
me_cube_012.materials.append(mat_preto)
me_cube_012.update()
me_cube_065 = bpy.data.meshes.new('Cube.065')
me_cube_065.from_pydata([(-1.0, -2.224, -1.0), (-1.0, -2.224, 2.467), (-1.0, 1.0, -1.0), (-1.0, 1.0, 2.467), (1.0, -2.224, -1.0), (1.0, -2.224, 2.467), (1.0, 1.0, -1.0), (1.0, 1.0, 2.467), (-1.0, -2.126, 0.1339), (-1.0, -2.126, -0.9063), (-1.0, 0.9142, 0.1339), (-1.0, 0.9142, -0.9063), (1.0, 0.9142, 0.1339), (1.0, 0.9142, -0.9063), (1.0, -2.126, -0.9063), (1.0, -2.126, 0.1339), (-1.0, 0.9142, 1.257), (-1.0, 0.9142, 0.2169), (-1.0, -2.126, 0.2169), (-1.0, -2.126, 1.257), (1.0, -2.126, 0.2169), (1.0, -2.126, 1.257), (1.0, 0.9142, 1.257), (1.0, 0.9142, 0.2169), (-1.0, 0.9142, 2.383), (-1.0, 0.9142, 1.342), (-1.0, -2.126, 1.342), (-1.0, -2.126, 2.383), (1.0, 0.9142, 2.383), (1.0, 0.9142, 1.342), (1.0, -2.126, 1.342), (1.0, -2.126, 2.383)], [], [(0, 1, 3, 2, 11, 10, 17, 16, 25, 24, 27, 26, 19, 18, 8, 9), (16, 19, 26, 25), (10, 8, 18, 17), (2, 0, 9, 11), (2, 3, 7, 6), (12, 13, 6, 7, 5, 4, 14, 15, 20, 21, 30, 31, 28, 29, 22, 23), (30, 21, 22, 29), (20, 15, 12, 23), (14, 4, 6, 13), (4, 5, 1, 0), (2, 6, 4, 0), (7, 3, 1, 5), (10, 11, 13, 12), (8, 15, 14, 9), (13, 11, 9, 14), (15, 8, 10, 12), (16, 17, 23, 22), (20, 18, 19, 21), (23, 17, 18, 20), (21, 19, 16, 22), (24, 25, 29, 28), (30, 26, 27, 31), (25, 26, 30, 29), (24, 28, 31, 27)])
_uv = me_cube_065.uv_layers.new(name='UVMap')
_uv.uv.foreach_set('vector', [0.375, 0.0, 0.625, 0.0, 0.625, 0.25, 0.375, 0.25, 0.3818, 0.2433, 0.4568, 0.2433, 0.4627, 0.2433, 0.5377, 0.2433, 0.5439, 0.2433, 0.6189, 0.2433, 0.6189, 0.007633, 0.5439, 0.007633, 0.5377, 0.007633, 0.4627, 0.007633, 0.4568, 0.007633, 0.3818, 0.007633, 0.5377, 0.2433, 0.5377, 0.007633, 0.5439, 0.007633, 0.5439, 0.2433, 0.4568, 0.2433, 0.4568, 0.007633, 0.4627, 0.007633, 0.4627, 0.2433, 0.375, 0.25, 0.375, 0.0, 0.3818, 0.007633, 0.3818, 0.2433, 0.375, 0.25, 0.625, 0.25, 0.625, 0.5, 0.375, 0.5, 0.4568, 0.5067, 0.3818, 0.5067, 0.375, 0.5, 0.625, 0.5, 0.625, 0.75, 0.375, 0.75, 0.3818, 0.7424, 0.4568, 0.7424, 0.4627, 0.7424, 0.5377, 0.7424, 0.5439, 0.7424, 0.6189, 0.7424, 0.6189, 0.5067, 0.5439, 0.5067, 0.5377, 0.5067, 0.4627, 0.5067, 0.5439, 0.7424, 0.5377, 0.7424, 0.5377, 0.5067, 0.5439, 0.5067, 0.4627, 0.7424, 0.4568, 0.7424, 0.4568, 0.5067, 0.4627, 0.5067, 0.3818, 0.7424, 0.375, 0.75, 0.375, 0.5, 0.3818, 0.5067, 0.375, 0.75, 0.625, 0.75, 0.625, 1.0, 0.375, 1.0, 0.125, 0.5, 0.375, 0.5, 0.375, 0.75, 0.125, 0.75, 0.625, 0.5, 0.875, 0.5, 0.875, 0.75, 0.625, 0.75, 0.625, 0.275, 0.375, 0.275, 0.375, 0.475, 0.625, 0.475, 0.625, 0.975, 0.625, 0.775, 0.375, 0.775, 0.375, 0.975, 0.35, 0.5, 0.15, 0.5, 0.15, 0.75, 0.35, 0.75, 0.65, 0.75, 0.85, 0.75, 0.85, 0.5, 0.65, 0.5, 0.625, 0.275, 0.375, 0.275, 0.375, 0.475, 0.625, 0.475, 0.375, 0.775, 0.375, 0.975, 0.625, 0.975, 0.625, 0.775, 0.35, 0.5, 0.15, 0.5, 0.15, 0.75, 0.35, 0.75, 0.65, 0.75, 0.85, 0.75, 0.85, 0.5, 0.65, 0.5, 0.625, 0.275, 0.375, 0.275, 0.375, 0.475, 0.625, 0.475, 0.375, 0.775, 0.375, 0.975, 0.625, 0.975, 0.625, 0.775, 0.15, 0.5, 0.15, 0.75, 0.35, 0.75, 0.35, 0.5, 0.85, 0.5, 0.65, 0.5, 0.65, 0.75, 0.85, 0.75])
me_cube_065.materials.append(mat_preto)
me_cube_065.update()
me_cube_033 = bpy.data.meshes.new('Cube.033')
me_cube_033.from_pydata([(-1.0, -2.224, -1.0), (-1.0, -2.224, 2.467), (-1.0, 1.0, -1.0), (-1.0, 1.0, 2.467), (1.0, -2.224, -1.0), (1.0, -2.224, 2.467), (1.0, 1.0, -1.0), (1.0, 1.0, 2.467), (-1.0, -2.126, 0.1339), (-1.0, -2.126, -0.9063), (-1.0, 0.9142, 0.1339), (-1.0, 0.9142, -0.9063), (1.0, 0.9142, 0.1339), (1.0, 0.9142, -0.9063), (1.0, -2.126, -0.9063), (1.0, -2.126, 0.1339), (-1.0, 0.9142, 1.257), (-1.0, 0.9142, 0.2169), (-1.0, -2.126, 0.2169), (-1.0, -2.126, 1.257), (1.0, -2.126, 0.2169), (1.0, -2.126, 1.257), (1.0, 0.9142, 1.257), (1.0, 0.9142, 0.2169), (-1.0, 0.9142, 2.383), (-1.0, 0.9142, 1.342), (-1.0, -2.126, 1.342), (-1.0, -2.126, 2.383), (1.0, 0.9142, 2.383), (1.0, 0.9142, 1.342), (1.0, -2.126, 1.342), (1.0, -2.126, 2.383)], [], [(0, 1, 3, 2, 11, 10, 17, 16, 25, 24, 27, 26, 19, 18, 8, 9), (16, 19, 26, 25), (10, 8, 18, 17), (2, 0, 9, 11), (2, 3, 7, 6), (12, 13, 6, 7, 5, 4, 14, 15, 20, 21, 30, 31, 28, 29, 22, 23), (30, 21, 22, 29), (20, 15, 12, 23), (14, 4, 6, 13), (4, 5, 1, 0), (2, 6, 4, 0), (7, 3, 1, 5), (10, 11, 13, 12), (8, 15, 14, 9), (13, 11, 9, 14), (15, 8, 10, 12), (16, 17, 23, 22), (20, 18, 19, 21), (23, 17, 18, 20), (21, 19, 16, 22), (24, 25, 29, 28), (30, 26, 27, 31), (25, 26, 30, 29), (24, 28, 31, 27)])
_uv = me_cube_033.uv_layers.new(name='UVMap')
_uv.uv.foreach_set('vector', [0.375, 0.0, 0.625, 0.0, 0.625, 0.25, 0.375, 0.25, 0.3818, 0.2433, 0.4568, 0.2433, 0.4627, 0.2433, 0.5377, 0.2433, 0.5439, 0.2433, 0.6189, 0.2433, 0.6189, 0.007633, 0.5439, 0.007633, 0.5377, 0.007633, 0.4627, 0.007633, 0.4568, 0.007633, 0.3818, 0.007633, 0.5377, 0.2433, 0.5377, 0.007633, 0.5439, 0.007633, 0.5439, 0.2433, 0.4568, 0.2433, 0.4568, 0.007633, 0.4627, 0.007633, 0.4627, 0.2433, 0.375, 0.25, 0.375, 0.0, 0.3818, 0.007633, 0.3818, 0.2433, 0.375, 0.25, 0.625, 0.25, 0.625, 0.5, 0.375, 0.5, 0.4568, 0.5067, 0.3818, 0.5067, 0.375, 0.5, 0.625, 0.5, 0.625, 0.75, 0.375, 0.75, 0.3818, 0.7424, 0.4568, 0.7424, 0.4627, 0.7424, 0.5377, 0.7424, 0.5439, 0.7424, 0.6189, 0.7424, 0.6189, 0.5067, 0.5439, 0.5067, 0.5377, 0.5067, 0.4627, 0.5067, 0.5439, 0.7424, 0.5377, 0.7424, 0.5377, 0.5067, 0.5439, 0.5067, 0.4627, 0.7424, 0.4568, 0.7424, 0.4568, 0.5067, 0.4627, 0.5067, 0.3818, 0.7424, 0.375, 0.75, 0.375, 0.5, 0.3818, 0.5067, 0.375, 0.75, 0.625, 0.75, 0.625, 1.0, 0.375, 1.0, 0.125, 0.5, 0.375, 0.5, 0.375, 0.75, 0.125, 0.75, 0.625, 0.5, 0.875, 0.5, 0.875, 0.75, 0.625, 0.75, 0.625, 0.275, 0.375, 0.275, 0.375, 0.475, 0.625, 0.475, 0.625, 0.975, 0.625, 0.775, 0.375, 0.775, 0.375, 0.975, 0.35, 0.5, 0.15, 0.5, 0.15, 0.75, 0.35, 0.75, 0.65, 0.75, 0.85, 0.75, 0.85, 0.5, 0.65, 0.5, 0.625, 0.275, 0.375, 0.275, 0.375, 0.475, 0.625, 0.475, 0.375, 0.775, 0.375, 0.975, 0.625, 0.975, 0.625, 0.775, 0.35, 0.5, 0.15, 0.5, 0.15, 0.75, 0.35, 0.75, 0.65, 0.75, 0.85, 0.75, 0.85, 0.5, 0.65, 0.5, 0.625, 0.275, 0.375, 0.275, 0.375, 0.475, 0.625, 0.475, 0.375, 0.775, 0.375, 0.975, 0.625, 0.975, 0.625, 0.775, 0.15, 0.5, 0.15, 0.75, 0.35, 0.75, 0.35, 0.5, 0.85, 0.5, 0.65, 0.5, 0.65, 0.75, 0.85, 0.75])
me_cube_033.materials.append(mat_preto)
me_cube_033.update()
me_cube_037 = bpy.data.meshes.new('Cube.037')
me_cube_037.from_pydata([(-1.0, -2.224, -1.0), (-1.0, -2.224, 2.467), (-1.0, 1.0, -1.0), (-1.0, 1.0, 2.467), (1.0, -2.224, -1.0), (1.0, -2.224, 2.467), (1.0, 1.0, -1.0), (1.0, 1.0, 2.467), (-1.0, -2.126, 0.1339), (-1.0, -2.126, -0.9063), (-1.0, 0.9142, 0.1339), (-1.0, 0.9142, -0.9063), (1.0, 0.9142, 0.1339), (1.0, 0.9142, -0.9063), (1.0, -2.126, -0.9063), (1.0, -2.126, 0.1339), (-1.0, 0.9142, 1.257), (-1.0, 0.9142, 0.2169), (-1.0, -2.126, 0.2169), (-1.0, -2.126, 1.257), (1.0, -2.126, 0.2169), (1.0, -2.126, 1.257), (1.0, 0.9142, 1.257), (1.0, 0.9142, 0.2169), (-1.0, 0.9142, 2.383), (-1.0, 0.9142, 1.342), (-1.0, -2.126, 1.342), (-1.0, -2.126, 2.383), (1.0, 0.9142, 2.383), (1.0, 0.9142, 1.342), (1.0, -2.126, 1.342), (1.0, -2.126, 2.383)], [], [(0, 1, 3, 2, 11, 10, 17, 16, 25, 24, 27, 26, 19, 18, 8, 9), (16, 19, 26, 25), (10, 8, 18, 17), (2, 0, 9, 11), (2, 3, 7, 6), (12, 13, 6, 7, 5, 4, 14, 15, 20, 21, 30, 31, 28, 29, 22, 23), (30, 21, 22, 29), (20, 15, 12, 23), (14, 4, 6, 13), (4, 5, 1, 0), (2, 6, 4, 0), (7, 3, 1, 5), (10, 11, 13, 12), (8, 15, 14, 9), (13, 11, 9, 14), (15, 8, 10, 12), (16, 17, 23, 22), (20, 18, 19, 21), (23, 17, 18, 20), (21, 19, 16, 22), (24, 25, 29, 28), (30, 26, 27, 31), (25, 26, 30, 29), (24, 28, 31, 27)])
_uv = me_cube_037.uv_layers.new(name='UVMap')
_uv.uv.foreach_set('vector', [0.375, 0.0, 0.625, 0.0, 0.625, 0.25, 0.375, 0.25, 0.3818, 0.2433, 0.4568, 0.2433, 0.4627, 0.2433, 0.5377, 0.2433, 0.5439, 0.2433, 0.6189, 0.2433, 0.6189, 0.007633, 0.5439, 0.007633, 0.5377, 0.007633, 0.4627, 0.007633, 0.4568, 0.007633, 0.3818, 0.007633, 0.5377, 0.2433, 0.5377, 0.007633, 0.5439, 0.007633, 0.5439, 0.2433, 0.4568, 0.2433, 0.4568, 0.007633, 0.4627, 0.007633, 0.4627, 0.2433, 0.375, 0.25, 0.375, 0.0, 0.3818, 0.007633, 0.3818, 0.2433, 0.375, 0.25, 0.625, 0.25, 0.625, 0.5, 0.375, 0.5, 0.4568, 0.5067, 0.3818, 0.5067, 0.375, 0.5, 0.625, 0.5, 0.625, 0.75, 0.375, 0.75, 0.3818, 0.7424, 0.4568, 0.7424, 0.4627, 0.7424, 0.5377, 0.7424, 0.5439, 0.7424, 0.6189, 0.7424, 0.6189, 0.5067, 0.5439, 0.5067, 0.5377, 0.5067, 0.4627, 0.5067, 0.5439, 0.7424, 0.5377, 0.7424, 0.5377, 0.5067, 0.5439, 0.5067, 0.4627, 0.7424, 0.4568, 0.7424, 0.4568, 0.5067, 0.4627, 0.5067, 0.3818, 0.7424, 0.375, 0.75, 0.375, 0.5, 0.3818, 0.5067, 0.375, 0.75, 0.625, 0.75, 0.625, 1.0, 0.375, 1.0, 0.125, 0.5, 0.375, 0.5, 0.375, 0.75, 0.125, 0.75, 0.625, 0.5, 0.875, 0.5, 0.875, 0.75, 0.625, 0.75, 0.625, 0.275, 0.375, 0.275, 0.375, 0.475, 0.625, 0.475, 0.625, 0.975, 0.625, 0.775, 0.375, 0.775, 0.375, 0.975, 0.35, 0.5, 0.15, 0.5, 0.15, 0.75, 0.35, 0.75, 0.65, 0.75, 0.85, 0.75, 0.85, 0.5, 0.65, 0.5, 0.625, 0.275, 0.375, 0.275, 0.375, 0.475, 0.625, 0.475, 0.375, 0.775, 0.375, 0.975, 0.625, 0.975, 0.625, 0.775, 0.35, 0.5, 0.15, 0.5, 0.15, 0.75, 0.35, 0.75, 0.65, 0.75, 0.85, 0.75, 0.85, 0.5, 0.65, 0.5, 0.625, 0.275, 0.375, 0.275, 0.375, 0.475, 0.625, 0.475, 0.375, 0.775, 0.375, 0.975, 0.625, 0.975, 0.625, 0.775, 0.15, 0.5, 0.15, 0.75, 0.35, 0.75, 0.35, 0.5, 0.85, 0.5, 0.65, 0.5, 0.65, 0.75, 0.85, 0.75])
me_cube_037.materials.append(mat_preto)
me_cube_037.update()

# ---- objects
ob_mesa02_001 = bpy.data.objects.new('Mesa02.001', me_cube_040)
ob_mesa02_002 = bpy.data.objects.new('Mesa02.002', me_cube_063)
ob_mesa04_001 = bpy.data.objects.new('Mesa04.001', me_cube_041)
ob_mesa04_002 = bpy.data.objects.new('Mesa04.002', me_cube_062)
ob_mesalateral_001 = bpy.data.objects.new('MesaLateral.001', me_cube_055)
ob_mesa01 = bpy.data.objects.new('Mesa01', me_cube_025)
ob_mesa02 = bpy.data.objects.new('Mesa02', me_cube_024)
ob_mesa03 = bpy.data.objects.new('Mesa03', me_cube_022)
ob_mesa04 = bpy.data.objects.new('Mesa04', me_cube_023)
ob_mesa05 = bpy.data.objects.new('Mesa05', me_cube_017)
ob_mesa06 = bpy.data.objects.new('Mesa06', me_cube_016)
ob_mesa07 = bpy.data.objects.new('Mesa07', me_cube_007)
ob_mesa08 = bpy.data.objects.new('Mesa08', me_cube_015)
ob_mesalateral = bpy.data.objects.new('MesaLateral', me_cube_006)
ob_mesaprofessor = bpy.data.objects.new('MesaProfessor', me_cube_027)
ob_cube_003 = bpy.data.objects.new('Cube.003', me_cube_012)
ob_cube_004 = bpy.data.objects.new('Cube.004', me_cube_065)
ob_cube = bpy.data.objects.new('Cube', me_cube_033)
ob_cube_001 = bpy.data.objects.new('Cube.001', me_cube_037)

# ---- transforms, parenting, visibility, modifiers, constraints
ob_mesa02_001.location = (-12.76, 1.5, 0.6378)
ob_mesa02_001.rotation_euler = (0.0, 0.0, 1.571)
ob_mesa02_001.scale = (0.75, 2.25, 0.5)
ob_mesa02_002.location = (-8.258, 1.5, 0.6378)
ob_mesa02_002.rotation_euler = (0.0, 0.0, 1.571)
ob_mesa02_002.scale = (0.75, 2.25, 0.5)
ob_mesa04_001.location = (-12.76, 0.0, 0.6378)
ob_mesa04_001.rotation_euler = (0.0, 0.0, 1.571)
ob_mesa04_001.scale = (0.75, 2.25, 0.5)
ob_mesa04_002.location = (-8.258, 0.0, 0.6378)
ob_mesa04_002.rotation_euler = (0.0, 0.0, 1.571)
ob_mesa04_002.scale = (0.75, 2.25, 0.5)
ob_mesalateral_001.location = (-0.95, -0.0445, 1.1)
ob_mesalateral_001.rotation_euler = (0.0, 0.0, 1.571)
ob_mesalateral_001.scale = (5.0, 0.75, 0.05)
ob_mesa01.location = (5.627, 4.732, 0.6378)
ob_mesa01.scale = (0.75, 1.5, 0.5)
ob_mesa02.location = (5.627, 0.0, 0.6378)
ob_mesa02.scale = (0.75, 1.5, 0.5)
ob_mesa03.location = (8.927, 4.732, 0.6378)
ob_mesa03.scale = (0.75, 1.5, 0.5)
ob_mesa04.location = (8.927, 0.0, 0.6378)
ob_mesa04.scale = (0.75, 1.5, 0.5)
ob_mesa05.location = (12.23, 4.732, 0.6378)
ob_mesa05.scale = (0.75, 1.5, 0.5)
ob_mesa06.location = (12.23, 0.0, 0.6378)
ob_mesa06.scale = (0.75, 1.5, 0.5)
ob_mesa07.location = (15.53, 4.732, 0.6378)
ob_mesa07.scale = (0.75, 1.5, 0.5)
ob_mesa08.location = (15.53, 0.0, 0.6378)
ob_mesa08.scale = (0.75, 1.5, 0.5)
ob_mesalateral.location = (12.84, -5.571, 1.1)
ob_mesalateral.scale = (6.9, 0.75, 0.05)
ob_mesaprofessor.location = (2.93, 4.853, 0.6378)
ob_mesaprofessor.scale = (0.75, 0.9, 0.5)
ob_cube_003.location = (-10.94, -5.878, 1.02)
ob_cube_003.rotation_euler = (0.0, 0.0, 1.571)
ob_cube_003.scale = (0.4, 1.551, 0.8652)
ob_cube_004.location = (-17.45, -5.878, 1.02)
ob_cube_004.rotation_euler = (0.0, 0.0, 1.571)
ob_cube_004.scale = (0.4, 1.551, 0.8652)
ob_cube.location = (19.35, 5.017, 1.02)
ob_cube.scale = (0.4, 1.085, 0.8652)
ob_cube_001.location = (19.35, -2.948, 1.02)
ob_cube_001.scale = (0.4, 0.4652, 0.8652)

# ---- collection membership
col_mesaonboard.objects.link(ob_mesa02_001)
col_mesaonboard.objects.link(ob_mesa02_002)
col_mesaonboard.objects.link(ob_mesa04_001)
col_mesaonboard.objects.link(ob_mesa04_002)
col_mesaonboard.objects.link(ob_mesalateral_001)
col_mesatreinamento.objects.link(ob_mesa01)
col_mesatreinamento.objects.link(ob_mesa02)
col_mesatreinamento.objects.link(ob_mesa03)
col_mesatreinamento.objects.link(ob_mesa04)
col_mesatreinamento.objects.link(ob_mesa05)
col_mesatreinamento.objects.link(ob_mesa06)
col_mesatreinamento.objects.link(ob_mesa07)
col_mesatreinamento.objects.link(ob_mesa08)
col_mesatreinamento.objects.link(ob_mesalateral)
col_mesatreinamento.objects.link(ob_mesaprofessor)
col_estanteonboard.objects.link(ob_cube_003)
col_estanteonboard.objects.link(ob_cube_004)
col_estantetreinamento.objects.link(ob_cube)
col_estantetreinamento.objects.link(ob_cube_001)

# ---- scene / render settings (as saved in the file)
scene.frame_start = 1; scene.frame_end = 250; scene.frame_set(170)
scene.render.engine = 'BLENDER_EEVEE_NEXT'
scene.render.fps = 25
scene.cycles.sampling_pattern = 'TABULATED_SOBOL'
scene.cycles.use_light_tree = False
scene.eevee.use_raytracing = True
scene.view_settings.view_transform = 'Filmic'
bpy.context.view_layer.update()

# ---- added for rendering (the .blend has no active camera and no usable light): camera, sun
cam_auto = bpy.data.cameras.new('AutoCamera')
cam_auto.lens = 50.0
cam_auto.sensor_width = 36.0
cam_auto.clip_end = 1000.0
ob_auto_camera = bpy.data.objects.new('AutoCamera', cam_auto)
scene.collection.objects.link(ob_auto_camera)
ob_auto_camera.location = (38.2494, -45.4558, 31.9205)
ob_auto_camera.rotation_euler = (1.09748, -7.21219e-08, 0.694738)
scene.camera = ob_auto_camera
light_auto_sun = bpy.data.lights.new('AutoSun', 'SUN')
light_auto_sun.energy = 3.0
light_auto_sun.angle = 0.0523599
ob_auto_sun = bpy.data.objects.new('AutoSun', light_auto_sun)
scene.collection.objects.link(ob_auto_sun)
ob_auto_sun.rotation_euler = (0.872665, 0.174533, 0.523599)
bpy.context.view_layer.update()
